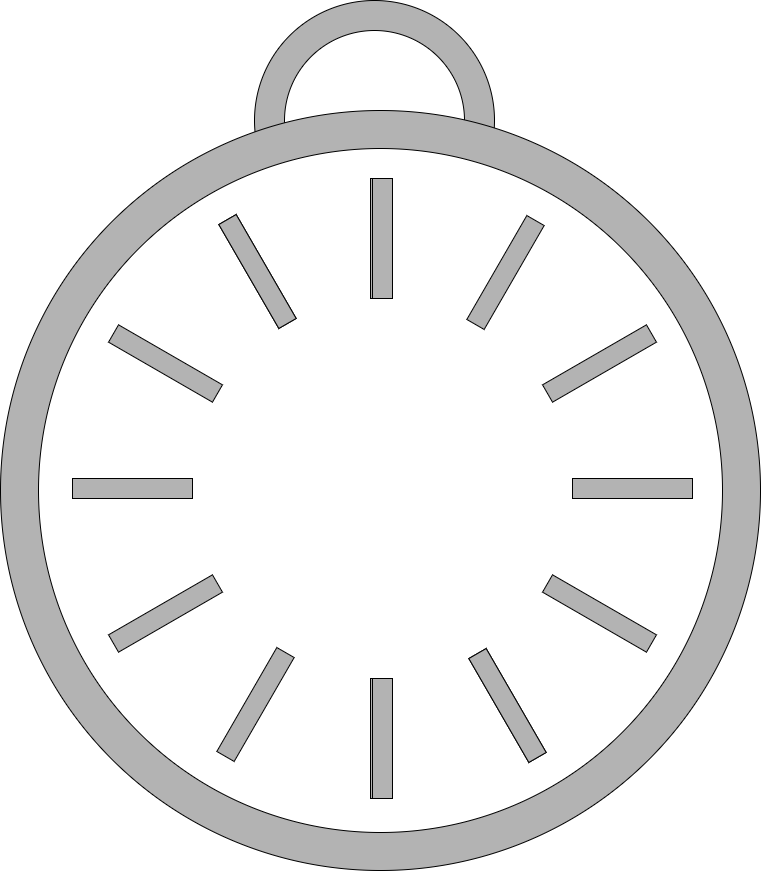

The diagram above was exported from draw.io. Its source (the exported page's mxGraphModel, read from the mxfile embedded in the PNG):
<mxGraphModel dx="1963" dy="1111" grid="1" gridSize="10" guides="1" tooltips="1" connect="1" arrows="1" fold="1" page="1" pageScale="1" pageWidth="827" pageHeight="1169" math="0" shadow="0">
  <root>
    <mxCell id="0" />
    <mxCell id="1" parent="0" />
    <mxCell id="2" value="" style="group" vertex="1" connectable="0" parent="1">
      <mxGeometry x="294" y="120" width="240" height="240" as="geometry" />
    </mxCell>
    <mxCell id="3" value="" style="ellipse;whiteSpace=wrap;html=1;aspect=fixed;fillColor=#B3B3B3;" vertex="1" parent="2">
      <mxGeometry width="240" height="240" as="geometry" />
    </mxCell>
    <mxCell id="4" value="" style="ellipse;whiteSpace=wrap;html=1;aspect=fixed;" vertex="1" parent="2">
      <mxGeometry x="30" y="30" width="180" height="180" as="geometry" />
    </mxCell>
    <mxCell id="5" value="" style="ellipse;whiteSpace=wrap;html=1;aspect=fixed;fillColor=#B3B3B3;" vertex="1" parent="1">
      <mxGeometry x="40" y="230" width="760" height="760" as="geometry" />
    </mxCell>
    <mxCell id="6" value="" style="group" vertex="1" connectable="0" parent="1">
      <mxGeometry x="78" y="268" width="684" height="684" as="geometry" />
    </mxCell>
    <mxCell id="7" value="" style="ellipse;whiteSpace=wrap;html=1;aspect=fixed;" vertex="1" parent="6">
      <mxGeometry width="684" height="684" as="geometry" />
    </mxCell>
    <mxCell id="8" value="" style="group" vertex="1" connectable="0" parent="6">
      <mxGeometry x="332" y="30" width="20" height="620" as="geometry" />
    </mxCell>
    <mxCell id="9" value="" style="rounded=0;whiteSpace=wrap;html=1;fillColor=#B3B3B3;" vertex="1" parent="8">
      <mxGeometry width="20" height="120" as="geometry" />
    </mxCell>
    <mxCell id="10" value="" style="rounded=0;whiteSpace=wrap;html=1;fillColor=#B3B3B3;" vertex="1" parent="8">
      <mxGeometry y="500" width="20" height="120" as="geometry" />
    </mxCell>
    <mxCell id="11" value="" style="group;rotation=30;" vertex="1" connectable="0" parent="8">
      <mxGeometry width="20" height="620" as="geometry" />
    </mxCell>
    <mxCell id="12" value="" style="rounded=0;whiteSpace=wrap;html=1;fillColor=#B3B3B3;rotation=30;" vertex="1" parent="11">
      <mxGeometry x="125" y="34" width="20" height="120" as="geometry" />
    </mxCell>
    <mxCell id="13" value="" style="rounded=0;whiteSpace=wrap;html=1;fillColor=#B3B3B3;rotation=30;" vertex="1" parent="11">
      <mxGeometry x="-125" y="466" width="20" height="120" as="geometry" />
    </mxCell>
    <mxCell id="14" value="" style="group;rotation=-30;" vertex="1" connectable="0" parent="6">
      <mxGeometry x="334" y="30" width="20" height="620" as="geometry" />
    </mxCell>
    <mxCell id="15" value="" style="rounded=0;whiteSpace=wrap;html=1;fillColor=#B3B3B3;rotation=-30;" vertex="1" parent="14">
      <mxGeometry x="-125" y="33" width="20" height="120" as="geometry" />
    </mxCell>
    <mxCell id="16" value="" style="rounded=0;whiteSpace=wrap;html=1;fillColor=#B3B3B3;rotation=-30;" vertex="1" parent="14">
      <mxGeometry x="125" y="467" width="20" height="120" as="geometry" />
    </mxCell>
    <mxCell id="17" value="" style="group;rotation=0;" vertex="1" connectable="0" parent="14">
      <mxGeometry width="20" height="620" as="geometry" />
    </mxCell>
    <mxCell id="18" value="" style="rounded=0;whiteSpace=wrap;html=1;fillColor=#B3B3B3;rotation=0;" vertex="1" parent="17">
      <mxGeometry width="20" height="120" as="geometry" />
    </mxCell>
    <mxCell id="19" value="" style="rounded=0;whiteSpace=wrap;html=1;fillColor=#B3B3B3;rotation=0;" vertex="1" parent="17">
      <mxGeometry y="500" width="20" height="120" as="geometry" />
    </mxCell>
    <mxCell id="20" value="" style="group;rotation=-60;" vertex="1" connectable="0" parent="14">
      <mxGeometry width="20" height="620" as="geometry" />
    </mxCell>
    <mxCell id="21" value="" style="rounded=0;whiteSpace=wrap;html=1;fillColor=#B3B3B3;rotation=-60;" vertex="1" parent="20">
      <mxGeometry x="-217" y="125" width="20" height="120" as="geometry" />
    </mxCell>
    <mxCell id="22" value="" style="rounded=0;whiteSpace=wrap;html=1;fillColor=#B3B3B3;rotation=-60;" vertex="1" parent="20">
      <mxGeometry x="217" y="375" width="20" height="120" as="geometry" />
    </mxCell>
    <mxCell id="23" value="" style="group;rotation=-30;" vertex="1" connectable="0" parent="20">
      <mxGeometry width="20" height="620" as="geometry" />
    </mxCell>
    <mxCell id="24" value="" style="rounded=0;whiteSpace=wrap;html=1;fillColor=#B3B3B3;rotation=-30;" vertex="1" parent="23">
      <mxGeometry x="-125" y="33" width="20" height="120" as="geometry" />
    </mxCell>
    <mxCell id="25" value="" style="rounded=0;whiteSpace=wrap;html=1;fillColor=#B3B3B3;rotation=-30;" vertex="1" parent="23">
      <mxGeometry x="125" y="467" width="20" height="120" as="geometry" />
    </mxCell>
    <mxCell id="26" value="" style="group;rotation=-120;" vertex="1" connectable="0" parent="20">
      <mxGeometry width="20" height="620" as="geometry" />
    </mxCell>
    <mxCell id="27" value="" style="rounded=0;whiteSpace=wrap;html=1;fillColor=#B3B3B3;rotation=-120;" vertex="1" parent="26">
      <mxGeometry x="-217" y="375" width="20" height="120" as="geometry" />
    </mxCell>
    <mxCell id="28" value="" style="rounded=0;whiteSpace=wrap;html=1;fillColor=#B3B3B3;rotation=-120;" vertex="1" parent="26">
      <mxGeometry x="217" y="125" width="20" height="120" as="geometry" />
    </mxCell>
    <mxCell id="29" value="" style="group;rotation=-90;" vertex="1" connectable="0" parent="26">
      <mxGeometry width="20" height="620" as="geometry" />
    </mxCell>
    <mxCell id="30" value="" style="rounded=0;whiteSpace=wrap;html=1;fillColor=#B3B3B3;rotation=-90;" vertex="1" parent="29">
      <mxGeometry x="-250" y="250" width="20" height="120" as="geometry" />
    </mxCell>
    <mxCell id="31" value="" style="rounded=0;whiteSpace=wrap;html=1;fillColor=#B3B3B3;rotation=-90;" vertex="1" parent="29">
      <mxGeometry x="250" y="250" width="20" height="120" as="geometry" />
    </mxCell>
  </root>
</mxGraphModel>